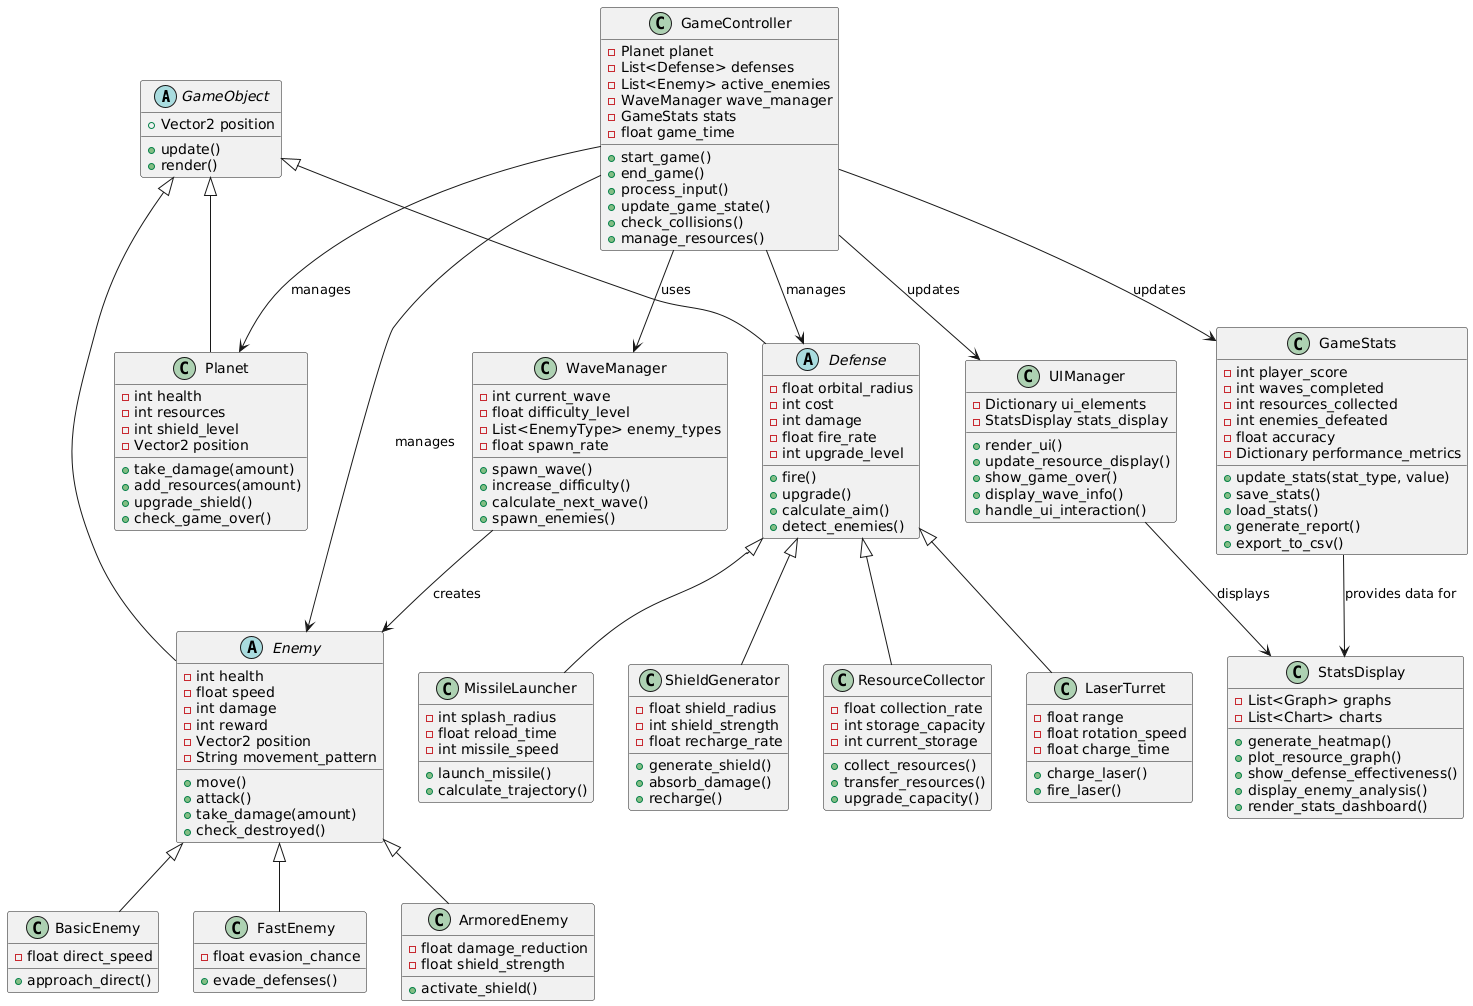

The diagram above was rendered by PlantUML. Its source (embedded in the PNG):
@startuml
abstract class GameObject {
  +Vector2 position
  +update()
  +render()
}

class Planet {
  -int health
  -int resources
  -int shield_level
  -Vector2 position
  +take_damage(amount)
  +add_resources(amount)
  +upgrade_shield()
  +check_game_over()
}

abstract class Defense {
  -float orbital_radius
  -int cost
  -int damage
  -float fire_rate
  -int upgrade_level
  +fire()
  +upgrade()
  +calculate_aim()
  +detect_enemies()
}

class LaserTurret {
  -float range
  -float rotation_speed
  -float charge_time
  +charge_laser()
  +fire_laser()
}

class MissileLauncher {
  -int splash_radius
  -float reload_time
  -int missile_speed
  +launch_missile()
  +calculate_trajectory()
}

class ShieldGenerator {
  -float shield_radius
  -int shield_strength
  -float recharge_rate
  +generate_shield()
  +absorb_damage()
  +recharge()
}

class ResourceCollector {
  -float collection_rate
  -int storage_capacity
  -int current_storage
  +collect_resources()
  +transfer_resources()
  +upgrade_capacity()
}

abstract class Enemy {
  -int health
  -float speed
  -int damage
  -int reward
  -Vector2 position
  -String movement_pattern
  +move()
  +attack()
  +take_damage(amount)
  +check_destroyed()
}

class BasicEnemy {
  -float direct_speed
  +approach_direct()
}

class FastEnemy {
  -float evasion_chance
  +evade_defenses()
}

class ArmoredEnemy {
  -float damage_reduction
  -float shield_strength
  +activate_shield()
}

class WaveManager {
  -int current_wave
  -float difficulty_level
  -List<EnemyType> enemy_types
  -float spawn_rate
  +spawn_wave()
  +increase_difficulty()
  +calculate_next_wave()
  +spawn_enemies()
}

class GameStats {
  -int player_score
  -int waves_completed
  -int resources_collected
  -int enemies_defeated
  -float accuracy
  -Dictionary performance_metrics
  +update_stats(stat_type, value)
  +save_stats()
  +load_stats()
  +generate_report()
  +export_to_csv()
}

class GameController {
  -Planet planet
  -List<Defense> defenses
  -List<Enemy> active_enemies
  -WaveManager wave_manager
  -GameStats stats
  -float game_time
  +start_game()
  +end_game()
  +process_input()
  +update_game_state()
  +check_collisions()
  +manage_resources()
}

class UIManager {
  -Dictionary ui_elements
  -StatsDisplay stats_display
  +render_ui()
  +update_resource_display()
  +show_game_over()
  +display_wave_info()
  +handle_ui_interaction()
}

class StatsDisplay {
  -List<Graph> graphs
  -List<Chart> charts
  +generate_heatmap()
  +plot_resource_graph()
  +show_defense_effectiveness()
  +display_enemy_analysis()
  +render_stats_dashboard()
}

GameObject <|-- Planet
GameObject <|-- Defense
GameObject <|-- Enemy

Defense <|-- LaserTurret
Defense <|-- MissileLauncher
Defense <|-- ShieldGenerator
Defense <|-- ResourceCollector

Enemy <|-- BasicEnemy
Enemy <|-- FastEnemy
Enemy <|-- ArmoredEnemy

GameController --> Planet : manages
GameController --> Defense : manages
GameController --> Enemy : manages
GameController --> WaveManager : uses
GameController --> GameStats : updates

UIManager --> StatsDisplay : displays
GameController --> UIManager : updates

WaveManager --> Enemy : creates
GameStats --> StatsDisplay : provides data for
@enduml